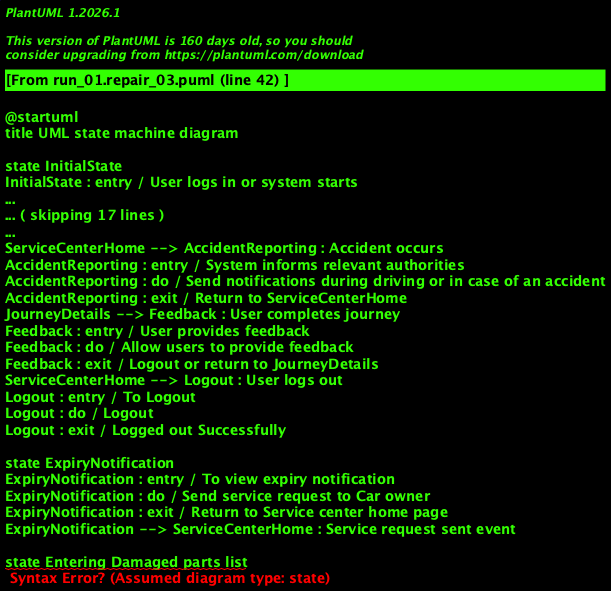

The diagram above was rendered by PlantUML. Its source (embedded in the PNG):
@startuml
title UML state machine diagram

state InitialState
InitialState : entry / User logs in or system starts

[*] --> InitialState : Start event

InitialState --> ServiceCenterHome : Login or Startup event
ServiceCenterHome : entry / Logged in Service Center
ServiceCenterHome : do / Display home page
ServiceCenterHome : exit / Enter Damaged parts list
ServiceCenterHome : exit / Expiry Notification page
ServiceCenterHome : exit / Updating Information list
ServiceCenterHome --> JourneyDetails : User selects destination
JourneyDetails : entry / User views journey details
JourneyDetails : do / Display journey details
JourneyDetails : exit / Activate driving mode or choose other options
JourneyDetails --> EatSelection : User is hungry
EatSelection : entry / User selects a place to eat
EatSelection : do / View menu and place order if necessary
EatSelection : exit / Return to JourneyDetails
ServiceCenterHome --> AccidentReporting : Accident occurs
AccidentReporting : entry / System informs relevant authorities
AccidentReporting : do / Send notifications during driving or in case of an accident
AccidentReporting : exit / Return to ServiceCenterHome
JourneyDetails --> Feedback : User completes journey
Feedback : entry / User provides feedback
Feedback : do / Allow users to provide feedback
Feedback : exit / Logout or return to JourneyDetails
ServiceCenterHome --> Logout : User logs out
Logout : entry / To Logout
Logout : do / Logout
Logout : exit / Logged out Successfully

state ExpiryNotification
ExpiryNotification : entry / To view expiry notification
ExpiryNotification : do / Send service request to Car owner
ExpiryNotification : exit / Return to Service center home page
ExpiryNotification --> ServiceCenterHome : Service request sent event

state Entering Damaged parts list
Entering Damaged parts list : entry / To enter Damaged parts list
Entering Damaged parts list : do / Preparing and entering damaged parts list
Entering Damaged parts list : exit / Return to service center home page
Entering Damaged parts list --> ServiceCenterHome : Damaged parts entered event

state Updating parts Information
Updating parts Information : entry / To update changed parts information
Updating parts Information : do / Update Information
Updating parts Information : exit / Return to Service center home page
Updating parts Information --> ServiceCenterHome : Parts updated event

ServiceCenterHome --> TerminalState : Completion event
TerminalState : entry / System has completed all tasks
TerminalState : do / No operation
TerminalState : exit / End of the system run
@enduml